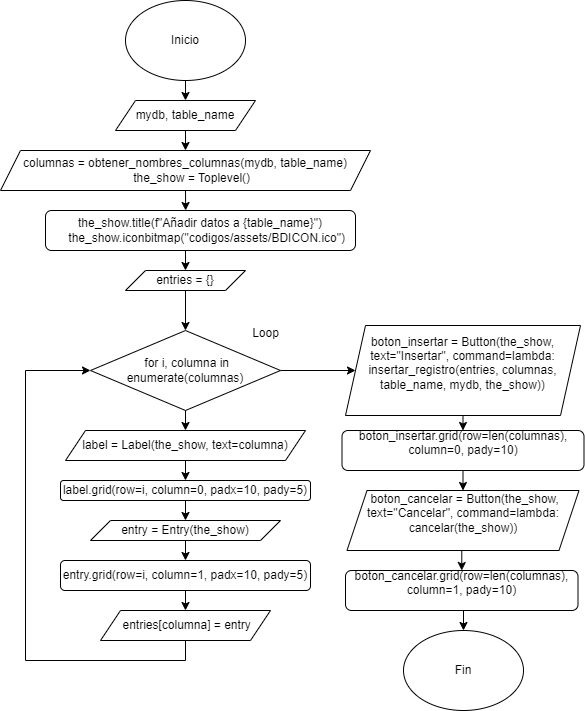

The diagram above was exported from draw.io. Its source (the exported page's mxGraphModel, read from the mxfile embedded in the PNG):
<mxGraphModel dx="438" dy="515" grid="1" gridSize="10" guides="1" tooltips="1" connect="1" arrows="1" fold="1" page="1" pageScale="1" pageWidth="850" pageHeight="1100" math="0" shadow="0">
  <root>
    <mxCell id="0" />
    <mxCell id="1" parent="0" />
    <mxCell id="gUh5TA9iEITUQ7nOX6h2-62" style="edgeStyle=orthogonalEdgeStyle;rounded=0;orthogonalLoop=1;jettySize=auto;html=1;exitX=0.5;exitY=1;exitDx=0;exitDy=0;entryX=0.5;entryY=0;entryDx=0;entryDy=0;" edge="1" parent="1" source="gUh5TA9iEITUQ7nOX6h2-1" target="gUh5TA9iEITUQ7nOX6h2-61">
      <mxGeometry relative="1" as="geometry" />
    </mxCell>
    <mxCell id="gUh5TA9iEITUQ7nOX6h2-1" value="Inicio" style="ellipse;whiteSpace=wrap;html=1;" vertex="1" parent="1">
      <mxGeometry x="140" y="20" width="120" height="80" as="geometry" />
    </mxCell>
    <mxCell id="gUh5TA9iEITUQ7nOX6h2-64" style="edgeStyle=orthogonalEdgeStyle;rounded=0;orthogonalLoop=1;jettySize=auto;html=1;exitX=0.5;exitY=1;exitDx=0;exitDy=0;entryX=0.5;entryY=0;entryDx=0;entryDy=0;" edge="1" parent="1" source="gUh5TA9iEITUQ7nOX6h2-61" target="gUh5TA9iEITUQ7nOX6h2-63">
      <mxGeometry relative="1" as="geometry" />
    </mxCell>
    <mxCell id="gUh5TA9iEITUQ7nOX6h2-61" value="mydb, table_name" style="shape=parallelogram;perimeter=parallelogramPerimeter;whiteSpace=wrap;html=1;fixedSize=1;" vertex="1" parent="1">
      <mxGeometry x="130" y="120" width="140" height="30" as="geometry" />
    </mxCell>
    <mxCell id="gUh5TA9iEITUQ7nOX6h2-63" value="&lt;div&gt;columnas = obtener_nombres_columnas(mydb, table_name)&lt;/div&gt;&lt;div&gt;&amp;nbsp; &amp;nbsp; the_show = Toplevel()&lt;/div&gt;" style="shape=parallelogram;perimeter=parallelogramPerimeter;whiteSpace=wrap;html=1;fixedSize=1;" vertex="1" parent="1">
      <mxGeometry x="15" y="170" width="370" height="40" as="geometry" />
    </mxCell>
    <mxCell id="gUh5TA9iEITUQ7nOX6h2-68" style="edgeStyle=orthogonalEdgeStyle;rounded=0;orthogonalLoop=1;jettySize=auto;html=1;exitX=0.5;exitY=1;exitDx=0;exitDy=0;entryX=0.5;entryY=0;entryDx=0;entryDy=0;" edge="1" parent="1" source="gUh5TA9iEITUQ7nOX6h2-65" target="gUh5TA9iEITUQ7nOX6h2-67">
      <mxGeometry relative="1" as="geometry" />
    </mxCell>
    <mxCell id="gUh5TA9iEITUQ7nOX6h2-65" value="&lt;div&gt;the_show.title(f&quot;Añadir datos a {table_name}&quot;)&lt;/div&gt;&lt;div&gt;&amp;nbsp; &amp;nbsp; the_show.iconbitmap(&quot;codigos/assets/BDICON.ico&quot;)&lt;/div&gt;" style="rounded=1;whiteSpace=wrap;html=1;" vertex="1" parent="1">
      <mxGeometry x="60" y="230" width="310" height="40" as="geometry" />
    </mxCell>
    <mxCell id="gUh5TA9iEITUQ7nOX6h2-66" style="edgeStyle=orthogonalEdgeStyle;rounded=0;orthogonalLoop=1;jettySize=auto;html=1;exitX=0.5;exitY=1;exitDx=0;exitDy=0;entryX=0.452;entryY=0;entryDx=0;entryDy=0;entryPerimeter=0;" edge="1" parent="1" source="gUh5TA9iEITUQ7nOX6h2-63" target="gUh5TA9iEITUQ7nOX6h2-65">
      <mxGeometry relative="1" as="geometry" />
    </mxCell>
    <mxCell id="gUh5TA9iEITUQ7nOX6h2-70" style="edgeStyle=orthogonalEdgeStyle;rounded=0;orthogonalLoop=1;jettySize=auto;html=1;exitX=0.5;exitY=1;exitDx=0;exitDy=0;entryX=0.5;entryY=0;entryDx=0;entryDy=0;" edge="1" parent="1" source="gUh5TA9iEITUQ7nOX6h2-67" target="gUh5TA9iEITUQ7nOX6h2-69">
      <mxGeometry relative="1" as="geometry" />
    </mxCell>
    <mxCell id="gUh5TA9iEITUQ7nOX6h2-67" value="entries = {}" style="shape=parallelogram;perimeter=parallelogramPerimeter;whiteSpace=wrap;html=1;fixedSize=1;" vertex="1" parent="1">
      <mxGeometry x="140" y="290" width="120" height="20" as="geometry" />
    </mxCell>
    <mxCell id="gUh5TA9iEITUQ7nOX6h2-72" style="edgeStyle=orthogonalEdgeStyle;rounded=0;orthogonalLoop=1;jettySize=auto;html=1;exitX=0.5;exitY=1;exitDx=0;exitDy=0;entryX=0.5;entryY=0;entryDx=0;entryDy=0;" edge="1" parent="1" source="gUh5TA9iEITUQ7nOX6h2-69" target="gUh5TA9iEITUQ7nOX6h2-71">
      <mxGeometry relative="1" as="geometry" />
    </mxCell>
    <mxCell id="gUh5TA9iEITUQ7nOX6h2-86" style="edgeStyle=orthogonalEdgeStyle;rounded=0;orthogonalLoop=1;jettySize=auto;html=1;exitX=1;exitY=0.5;exitDx=0;exitDy=0;entryX=0;entryY=0.5;entryDx=0;entryDy=0;" edge="1" parent="1" source="gUh5TA9iEITUQ7nOX6h2-69" target="gUh5TA9iEITUQ7nOX6h2-85">
      <mxGeometry relative="1" as="geometry" />
    </mxCell>
    <mxCell id="gUh5TA9iEITUQ7nOX6h2-69" value="&amp;nbsp;for i, columna in enumerate(columnas)" style="rhombus;whiteSpace=wrap;html=1;" vertex="1" parent="1">
      <mxGeometry x="105" y="350" width="190" height="80" as="geometry" />
    </mxCell>
    <mxCell id="gUh5TA9iEITUQ7nOX6h2-74" style="edgeStyle=orthogonalEdgeStyle;rounded=0;orthogonalLoop=1;jettySize=auto;html=1;exitX=0.5;exitY=1;exitDx=0;exitDy=0;entryX=0.5;entryY=0;entryDx=0;entryDy=0;" edge="1" parent="1" source="gUh5TA9iEITUQ7nOX6h2-71" target="gUh5TA9iEITUQ7nOX6h2-73">
      <mxGeometry relative="1" as="geometry" />
    </mxCell>
    <mxCell id="gUh5TA9iEITUQ7nOX6h2-71" value="label = Label(the_show, text=columna)" style="shape=parallelogram;perimeter=parallelogramPerimeter;whiteSpace=wrap;html=1;fixedSize=1;" vertex="1" parent="1">
      <mxGeometry x="80" y="450" width="240" height="30" as="geometry" />
    </mxCell>
    <mxCell id="gUh5TA9iEITUQ7nOX6h2-78" style="edgeStyle=orthogonalEdgeStyle;rounded=0;orthogonalLoop=1;jettySize=auto;html=1;exitX=0.5;exitY=1;exitDx=0;exitDy=0;entryX=0.5;entryY=0;entryDx=0;entryDy=0;" edge="1" parent="1" source="gUh5TA9iEITUQ7nOX6h2-73" target="gUh5TA9iEITUQ7nOX6h2-77">
      <mxGeometry relative="1" as="geometry" />
    </mxCell>
    <mxCell id="gUh5TA9iEITUQ7nOX6h2-73" value="label.grid(row=i, column=0, padx=10, pady=5)" style="rounded=1;whiteSpace=wrap;html=1;" vertex="1" parent="1">
      <mxGeometry x="75" y="500" width="250" height="20" as="geometry" />
    </mxCell>
    <mxCell id="gUh5TA9iEITUQ7nOX6h2-80" style="edgeStyle=orthogonalEdgeStyle;rounded=0;orthogonalLoop=1;jettySize=auto;html=1;exitX=0.5;exitY=1;exitDx=0;exitDy=0;entryX=0.5;entryY=0;entryDx=0;entryDy=0;" edge="1" parent="1" source="gUh5TA9iEITUQ7nOX6h2-77" target="gUh5TA9iEITUQ7nOX6h2-79">
      <mxGeometry relative="1" as="geometry" />
    </mxCell>
    <mxCell id="gUh5TA9iEITUQ7nOX6h2-77" value="entry = Entry(the_show)" style="shape=parallelogram;perimeter=parallelogramPerimeter;whiteSpace=wrap;html=1;fixedSize=1;" vertex="1" parent="1">
      <mxGeometry x="105" y="540" width="190" height="20" as="geometry" />
    </mxCell>
    <mxCell id="gUh5TA9iEITUQ7nOX6h2-82" style="edgeStyle=orthogonalEdgeStyle;rounded=0;orthogonalLoop=1;jettySize=auto;html=1;exitX=0.5;exitY=1;exitDx=0;exitDy=0;entryX=0.5;entryY=0;entryDx=0;entryDy=0;" edge="1" parent="1" source="gUh5TA9iEITUQ7nOX6h2-79" target="gUh5TA9iEITUQ7nOX6h2-81">
      <mxGeometry relative="1" as="geometry" />
    </mxCell>
    <mxCell id="gUh5TA9iEITUQ7nOX6h2-79" value="entry.grid(row=i, column=1, padx=10, pady=5)" style="rounded=1;whiteSpace=wrap;html=1;" vertex="1" parent="1">
      <mxGeometry x="75" y="580" width="250" height="30" as="geometry" />
    </mxCell>
    <mxCell id="gUh5TA9iEITUQ7nOX6h2-84" style="edgeStyle=orthogonalEdgeStyle;rounded=0;orthogonalLoop=1;jettySize=auto;html=1;exitX=0.5;exitY=1;exitDx=0;exitDy=0;entryX=0;entryY=0.5;entryDx=0;entryDy=0;" edge="1" parent="1" source="gUh5TA9iEITUQ7nOX6h2-81" target="gUh5TA9iEITUQ7nOX6h2-69">
      <mxGeometry relative="1" as="geometry">
        <mxPoint x="200" y="330" as="targetPoint" />
        <Array as="points">
          <mxPoint x="200" y="680" />
          <mxPoint x="40" y="680" />
          <mxPoint x="40" y="390" />
        </Array>
      </mxGeometry>
    </mxCell>
    <mxCell id="gUh5TA9iEITUQ7nOX6h2-81" value="&amp;nbsp;entries[columna] = entry" style="shape=parallelogram;perimeter=parallelogramPerimeter;whiteSpace=wrap;html=1;fixedSize=1;" vertex="1" parent="1">
      <mxGeometry x="115" y="630" width="170" height="30" as="geometry" />
    </mxCell>
    <mxCell id="gUh5TA9iEITUQ7nOX6h2-89" style="edgeStyle=orthogonalEdgeStyle;rounded=0;orthogonalLoop=1;jettySize=auto;html=1;exitX=0.5;exitY=1;exitDx=0;exitDy=0;entryX=0.5;entryY=0;entryDx=0;entryDy=0;" edge="1" parent="1" source="gUh5TA9iEITUQ7nOX6h2-85" target="gUh5TA9iEITUQ7nOX6h2-88">
      <mxGeometry relative="1" as="geometry" />
    </mxCell>
    <mxCell id="gUh5TA9iEITUQ7nOX6h2-85" value="&lt;div&gt;boton_insertar = Button(the_show, text=&quot;Insertar&quot;, command=lambda: insertar_registro(entries, columnas, table_name, mydb, the_show))&lt;/div&gt;&lt;div&gt;&lt;br&gt;&lt;/div&gt;" style="shape=parallelogram;perimeter=parallelogramPerimeter;whiteSpace=wrap;html=1;fixedSize=1;" vertex="1" parent="1">
      <mxGeometry x="360" y="345" width="235" height="90" as="geometry" />
    </mxCell>
    <mxCell id="gUh5TA9iEITUQ7nOX6h2-87" value="Loop" style="text;html=1;align=center;verticalAlign=middle;resizable=0;points=[];autosize=1;strokeColor=none;fillColor=none;" vertex="1" parent="1">
      <mxGeometry x="255" y="338" width="50" height="30" as="geometry" />
    </mxCell>
    <mxCell id="gUh5TA9iEITUQ7nOX6h2-91" style="edgeStyle=orthogonalEdgeStyle;rounded=0;orthogonalLoop=1;jettySize=auto;html=1;exitX=0.5;exitY=1;exitDx=0;exitDy=0;entryX=0.5;entryY=0;entryDx=0;entryDy=0;" edge="1" parent="1" source="gUh5TA9iEITUQ7nOX6h2-88" target="gUh5TA9iEITUQ7nOX6h2-90">
      <mxGeometry relative="1" as="geometry" />
    </mxCell>
    <mxCell id="gUh5TA9iEITUQ7nOX6h2-88" value="&lt;div&gt;boton_insertar.grid(row=len(columnas), column=0, pady=10)&lt;/div&gt;&lt;div&gt;&lt;br&gt;&lt;/div&gt;" style="rounded=1;whiteSpace=wrap;html=1;" vertex="1" parent="1">
      <mxGeometry x="356.5" y="450" width="242" height="40" as="geometry" />
    </mxCell>
    <mxCell id="gUh5TA9iEITUQ7nOX6h2-93" style="edgeStyle=orthogonalEdgeStyle;rounded=0;orthogonalLoop=1;jettySize=auto;html=1;exitX=0.5;exitY=1;exitDx=0;exitDy=0;entryX=0.5;entryY=0;entryDx=0;entryDy=0;" edge="1" parent="1" source="gUh5TA9iEITUQ7nOX6h2-90" target="gUh5TA9iEITUQ7nOX6h2-92">
      <mxGeometry relative="1" as="geometry" />
    </mxCell>
    <mxCell id="gUh5TA9iEITUQ7nOX6h2-90" value="&lt;div&gt;&amp;nbsp;boton_cancelar = Button(the_show, text=&quot;Cancelar&quot;, command=lambda: cancelar(the_show))&lt;/div&gt;&lt;div&gt;&lt;br&gt;&lt;/div&gt;" style="shape=parallelogram;perimeter=parallelogramPerimeter;whiteSpace=wrap;html=1;fixedSize=1;" vertex="1" parent="1">
      <mxGeometry x="361.5" y="510" width="232" height="60" as="geometry" />
    </mxCell>
    <mxCell id="gUh5TA9iEITUQ7nOX6h2-95" style="edgeStyle=orthogonalEdgeStyle;rounded=0;orthogonalLoop=1;jettySize=auto;html=1;exitX=0.5;exitY=1;exitDx=0;exitDy=0;entryX=0.5;entryY=0;entryDx=0;entryDy=0;" edge="1" parent="1" source="gUh5TA9iEITUQ7nOX6h2-92" target="gUh5TA9iEITUQ7nOX6h2-94">
      <mxGeometry relative="1" as="geometry" />
    </mxCell>
    <mxCell id="gUh5TA9iEITUQ7nOX6h2-92" value="&lt;div&gt;boton_cancelar.grid(row=len(columnas), column=1, pady=10)&lt;/div&gt;&lt;div&gt;&lt;br&gt;&lt;/div&gt;" style="rounded=1;whiteSpace=wrap;html=1;" vertex="1" parent="1">
      <mxGeometry x="360" y="590" width="232.5" height="40" as="geometry" />
    </mxCell>
    <mxCell id="gUh5TA9iEITUQ7nOX6h2-94" value="Fin" style="ellipse;whiteSpace=wrap;html=1;" vertex="1" parent="1">
      <mxGeometry x="418" y="650" width="120" height="80" as="geometry" />
    </mxCell>
  </root>
</mxGraphModel>